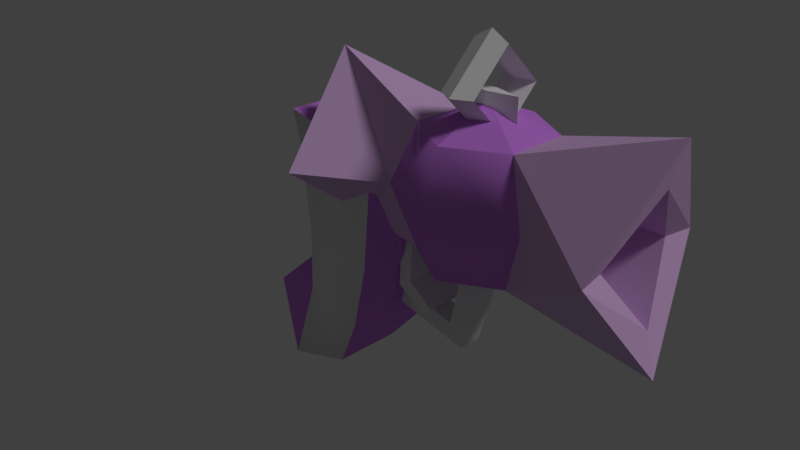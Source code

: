 # Source: mystsGun.blend  (saved by Blender 2.79.0; exported with 4.5.12 LTS)
import bpy
from mathutils import Matrix  # noqa: F401  (used for matrix-valued properties, if any)

bpy.ops.wm.read_factory_settings(use_empty=True)
scene = bpy.context.scene
scene.name = 'Scene'

# ---- collections
col_collection_1 = bpy.data.collections.new('Collection 1'); scene.collection.children.link(col_collection_1)

# ---- materials (node trees are filled in below, after node groups)
mat_main = bpy.data.materials.new('Main')
mat_main.alpha_threshold = 0.0
mat_main.use_transparent_shadow = False
mat_main.diffuse_color = (0.5943, 0.2104, 0.8, 1.0)
mat_main.roughness = 0.5
mat_main.specular_intensity = 0.0
mat_highlight = bpy.data.materials.new('Highlight')
mat_highlight.alpha_threshold = 0.0
mat_highlight.use_transparent_shadow = False
mat_highlight.diffuse_color = (0.7284, 0.47, 0.8, 1.0)
mat_highlight.roughness = 0.5
mat_highlight.specular_intensity = 0.0
mat_black = bpy.data.materials.new('Black')
mat_black.alpha_threshold = 0.0
mat_black.use_transparent_shadow = False
mat_black.roughness = 0.5
mat_black.specular_intensity = 0.0
mat_handle = bpy.data.materials.new('Handle')
mat_handle.alpha_threshold = 0.0
mat_handle.use_transparent_shadow = False
mat_handle.roughness = 0.5
mat_handle.specular_intensity = 1.0

# ---- material node trees

# ---- world
world_world = bpy.data.worlds.new('World'); scene.world = world_world
world_world.color = (0.05088, 0.05088, 0.05088)
world_world.use_sun_shadow = False
world_world.sun_shadow_jitter_overblur = 0.0
world_world.cycles.sampling_method = 'MANUAL'

# ---- cameras
cam_camera = bpy.data.cameras.new('Camera')
cam_camera.clip_end = 100.0
cam_camera.lens = 35.0
cam_camera.sensor_width = 32.0
cam_camera.sensor_height = 18.0
cam_camera.ortho_scale = 7.314
cam_camera.dof.focus_distance = 0.0
cam_camera.dof.aperture_fstop = 128.0

# ---- lights
light_lamp = bpy.data.lights.new('Lamp', 'SUN')
light_lamp.transmission_factor = 0.0
light_lamp.cutoff_distance = 30.0
light_lamp.angle = 0.1993
light_lamp.energy = 1.0
light_lamp.shadow_buffer_clip_start = 1.001
light_lamp.shadow_soft_size = 0.1
light_lamp.shadow_cascade_max_distance = 1000.0

# ---- meshes
me_cube = bpy.data.meshes.new('Cube')
me_cube.from_pydata([(-0.9457, 0.3754, 1.812), (-0.06586, 0.4538, -1.461), (-0.7477, -0.6739, -1.557), (-1.116, -0.5786, -0.5927), (-0.6883, -0.4915, 1.494), (-0.9941, 0.3531, -1.569), (-1.116, 0.5786, -0.5927), (-0.7477, 0.6739, -1.557), (-0.6883, 0.4915, 1.494), (0.5993, -0.4915, 1.494), (0.9903, -0.4915, 1.494), (-0.9457, -0.3754, 1.812), (0.9903, 0.4915, 1.494), (0.5993, 0.4915, 1.494), (-0.339, -0.6739, -0.3782), (-0.7117, -0.3345, -0.1604), (-0.5771, -0.3345, 0.434), (-0.3072, -0.6739, 0.4878), (-0.3072, 0.6739, 0.4878), (-0.5771, 0.3345, 0.434), (-0.7117, 0.3345, -0.1604), (-0.339, 0.6739, -0.3782), (0.9789, 0.3345, 0.4878), (0.6853, 0.6739, 0.3049), (0.4872, 0.6739, -0.5611), (0.6557, 0.3345, -0.6688), (0.6853, -0.6739, 0.3049), (0.9789, -0.3345, 0.4878), (0.6557, -0.3345, -0.6688), (0.4872, -0.6739, -0.5611), (-0.06586, -0.4538, -1.461), (-0.9941, -0.3531, -1.569), (1.905, 0.7536, 2.218), (1.905, 1.066, 1.464), (1.905, 0.7536, 0.7107), (2.558, 0.3768, 2.218), (2.828, 0.5329, 1.464), (2.558, 0.3768, 0.7107), (2.558, -0.3768, 2.218), (2.828, -0.5329, 1.464), (2.558, -0.3768, 0.7107), (1.905, -0.7536, 2.218), (1.905, -1.066, 1.464), (1.905, -0.7536, 0.7107), (1.905, -9.145e-08, 0.3985), (1.905, -1.38e-07, 2.53), (1.252, -0.3768, 2.218), (0.9822, -0.5329, 1.464), (1.252, -0.3768, 0.7107), (1.252, 0.3768, 2.218), (0.9822, 0.5329, 1.464), (1.252, 0.3768, 0.7107), (3.756, 0.5361, 1.466), (4.006, -1.421e-07, 0.7357), (4.007, -8.79e-08, 2.213), (3.756, -0.5361, 1.466), (-0.3672, -5.96e-08, 2.657), (-0.007065, -1.176, 1.464), (0.2633, -0.3768, 0.8459), (-0.007065, 1.176, 1.464), (0.2633, 0.3768, 0.8459), (1.591, -0.1506, -0.2437), (1.783, -0.1506, 0.7002), (1.591, 0.1506, -0.2437), (1.783, 0.1506, 0.7002), (1.774, -0.1506, -0.5016), (2.097, -0.1506, 0.7002), (1.774, 0.1506, -0.5016), (2.097, 0.1506, 0.7002), (0.4212, 0.1506, 0.04447), (0.4212, -0.1506, 0.04447), (0.2848, 0.1506, -0.2044), (0.2848, -0.1506, -0.2044), (1.372, -0.4014, -0.1038), (0.8693, -0.238, 0.7835), (1.372, 0.4014, -0.1038), (0.8693, 0.238, 0.7835), (1.515, -0.4014, 0.009841), (1.042, -0.238, 0.7835), (1.515, 0.4014, 0.009841), (1.042, 0.238, 0.7835), (0.9969, -0.4014, 0.1415), (0.9969, 0.4014, 0.1415), (1.169, 0.4014, 0.2522), (1.169, -0.4014, 0.2522), (1.896, -1.863e-08, 2.067), (2.115, -1.863e-08, 2.186), (1.896, -1.822e-08, 2.267), (1.676, -1.863e-08, 2.186), (1.896, 0.5964, 2.664), (2.115, 0.4772, 2.664), (1.896, 0.397, 2.664), (1.676, 0.4772, 2.664), (1.896, 2.608e-08, 3.26), (2.115, 2.608e-08, 3.141), (1.896, 1.484e-08, 3.061), (1.676, 2.608e-08, 3.141), (1.896, -0.5964, 2.664), (2.115, -0.4772, 2.664), (1.896, -0.397, 2.664), (1.676, -0.4772, 2.664), (1.917, 0.08207, 2.073), (1.917, 0.08207, 2.642), (2.276, 3.938e-09, 2.073), (2.276, 3.938e-09, 2.642), (1.917, -0.08207, 2.073), (1.917, -0.08207, 2.642), (1.558, 8.83e-09, 2.073), (1.558, 8.83e-09, 2.642), (3.817, 0.8921, 1.464), (4.139, -5.96e-08, 0.2249), (4.139, -5.96e-08, 2.731), (3.817, -0.8921, 1.464), (2.982, -0.5361, 1.463), (2.982, 0.5361, 1.463), (3.232, -1.421e-07, 0.7334), (3.233, -8.79e-08, 2.21)], [], [(4, 9, 11), (1, 25, 28, 30), (15, 16, 19, 20), (16, 4, 8, 19), (30, 29, 14, 2), (22, 12, 10, 27), (26, 9, 4, 17), (21, 18, 23, 24), (11, 10, 12, 0), (0, 13, 8), (25, 22, 27, 28), (29, 26, 17, 14), (0, 8, 4, 11), (7, 21, 24, 1), (18, 8, 13, 23), (9, 10, 11), (12, 13, 0), (17, 4, 16), (7, 6, 21), (25, 1, 24), (29, 30, 28), (20, 21, 6), (14, 17, 16, 15), (8, 18, 19), (18, 21, 20, 19), (12, 22, 23, 13), (22, 25, 24, 23), (9, 26, 27, 10), (26, 29, 28, 27), (3, 15, 20, 6), (5, 1, 30, 31), (30, 2, 31), (7, 1, 5), (6, 7, 5), (3, 6, 5, 31), (2, 3, 31), (32, 45, 35), (44, 34, 37), (33, 32, 35, 36), (34, 33, 36, 37), (44, 37, 40), (38, 112, 111), (50, 56, 49), (35, 45, 38), (44, 40, 43), (39, 38, 41, 42), (40, 39, 42, 43), (38, 45, 41), (41, 45, 46), (44, 43, 48), (42, 41, 46, 47), (43, 42, 47, 48), (47, 58, 48), (46, 45, 49), (44, 48, 51), (37, 109, 110), (51, 50, 33, 34), (49, 45, 32), (44, 51, 34), (50, 49, 32, 33), (53, 52, 114, 115), (52, 54, 116, 114), (58, 57, 59, 60), (57, 56, 59), (46, 49, 56), (35, 38, 111), (50, 60, 59), (40, 112, 39), (35, 109, 36), (47, 56, 57), (51, 48, 58, 60), (40, 37, 110), (38, 39, 112), (50, 59, 56), (47, 57, 58), (37, 36, 109), (50, 51, 60), (40, 110, 112), (35, 111, 109), (47, 46, 56), (61, 62, 64, 63), (63, 64, 68, 67), (67, 68, 66, 65), (65, 66, 62, 61), (61, 63, 69, 70), (68, 64, 62, 66), (69, 71, 72, 70), (67, 65, 72, 71), (65, 61, 70, 72), (63, 67, 71, 69), (81, 74, 76, 82), (82, 76, 80, 83), (83, 80, 78, 84), (84, 78, 74, 81), (75, 79, 77, 73), (80, 76, 74, 78), (77, 84, 81, 73), (79, 83, 84, 77), (75, 82, 83, 79), (73, 81, 82, 75), (85, 89, 90, 86), (86, 90, 91, 87), (87, 91, 92, 88), (88, 92, 89, 85), (89, 93, 94, 90), (90, 94, 95, 91), (91, 95, 96, 92), (92, 96, 93, 89), (93, 97, 98, 94), (94, 98, 99, 95), (95, 99, 100, 96), (96, 100, 97, 93), (97, 85, 86, 98), (98, 86, 87, 99), (99, 87, 88, 100), (100, 88, 85, 97), (101, 102, 104, 103), (103, 104, 106, 105), (104, 102, 108, 106), (105, 106, 108, 107), (107, 108, 102, 101), (101, 103, 105, 107), (52, 53, 110, 109), (55, 54, 111, 112), (54, 52, 109, 111), (53, 55, 112, 110), (114, 116, 113), (115, 114, 113), (55, 53, 115, 113), (54, 55, 113, 116), (2, 14, 3), (14, 15, 3)])
me_cube.polygons.foreach_set('use_smooth', [1, 0, 0, 0, 1, 0, 1, 1, 0, 1, 0, 1, 0, 1, 1, 0, 0, 0, 0, 0, 0, 0, 0, 0, 0, 0, 0, 0, 0, 0, 0, 0, 0, 0, 0, 0, 0, 0, 1, 1, 0, 0, 0, 0, 0, 1, 1, 0, 0, 0, 1, 1, 0, 0, 0, 0, 1, 0, 0, 1, 0, 0, 0, 0, 0, 0, 0, 0, 0, 0, 0, 0, 0, 0, 0, 0, 0, 0, 0, 0, 0, 0, 0, 0, 0, 0, 0, 0, 0, 0, 0, 0, 0, 0, 0, 0, 0, 0, 0, 0, 0, 0, 0, 0, 0, 0, 0, 0, 0, 0, 0, 0, 0, 0, 0, 0, 0, 0, 0, 0, 0, 0, 0, 0, 0, 0, 0, 0, 0, 0, 0, 0])
me_cube.polygons.foreach_set('material_index', [3, 0, 0, 0, 3, 0, 3, 3, 0, 3, 0, 3, 0, 3, 3, 3, 3, 0, 0, 0, 0, 0, 0, 0, 0, 0, 0, 0, 0, 0, 0, 0, 0, 0, 0, 0, 0, 0, 0, 0, 0, 1, 1, 0, 0, 0, 0, 0, 0, 0, 0, 0, 1, 0, 0, 1, 0, 0, 0, 0, 1, 1, 1, 1, 1, 1, 1, 1, 1, 1, 1, 1, 1, 1, 1, 1, 1, 1, 1, 1, 3, 3, 3, 3, 3, 3, 3, 3, 3, 3, 3, 3, 3, 3, 3, 3, 3, 3, 3, 3, 3, 3, 3, 3, 3, 3, 3, 3, 3, 3, 3, 3, 3, 3, 3, 3, 3, 3, 3, 3, 3, 3, 1, 1, 1, 1, 1, 1, 1, 1, 0, 0])
_uv = me_cube.uv_layers.new(name='UVMap')
_uv.uv.foreach_set('vector', [0.7439, 0.9056, 0.07051, 0.9056, 0.8948, 1.0, 0.0, 0.0, 0.0, 0.0, 0.0, 0.0, 0.0, 0.0, 0.0, 0.0, 0.0, 0.0, 0.0, 0.0, 0.0, 0.0, 0.0, 0.0, 0.0, 0.0, 0.0, 0.0, 0.0, 0.0, 0.4237, 0.0287, 0.1036, 0.2957, 0.5357, 0.35, 0.7494, 0.0, 0.0, 0.0, 0.0, 0.0, 0.0, 0.0, 0.0, 0.0, 0.0, 0.5527, 0.07051, 0.9056, 0.7439, 0.9056, 0.5191, 0.607, 0.7246, 0.35, 0.7079, 0.607, 0.1889, 0.5527, 0.2925, 0.2957, 0.0, 0.0, 0.0, 0.0, 0.0, 0.0, 0.0, 0.0, 1.0, 1.0, 0.2083, 0.9056, 0.8817, 0.9056, 0.0, 0.0, 0.0, 0.0, 0.0, 0.0, 0.0, 0.0, 0.1036, 0.2957, 0.0, 0.5527, 0.5191, 0.607, 0.5357, 0.35, 0.0, 0.0, 0.0, 0.0, 0.0, 0.0, 0.0, 0.0, 0.9383, 0.0, 0.7246, 0.35, 0.2925, 0.2957, 0.5509, 0.0287, 0.7079, 0.607, 0.8817, 0.9056, 0.2083, 0.9056, 0.1889, 0.5527, 0.0, 0.0, 0.0, 0.0, 0.0, 0.0, 0.0, 0.0, 0.0, 0.0, 0.0, 0.0, 0.0, 0.0, 0.0, 0.0, 0.0, 0.0, 0.0, 0.0, 0.0, 0.0, 0.0, 0.0, 0.0, 0.0, 0.0, 0.0, 0.0, 0.0, 0.0, 0.0, 0.0, 0.0, 0.0, 0.0, 0.0, 0.0, 0.0, 0.0, 0.0, 0.0, 0.0, 0.0, 0.0, 0.0, 0.0, 0.0, 0.0, 0.0, 0.0, 0.0, 0.0, 0.0, 0.0, 0.0, 0.0, 0.0, 0.0, 0.0, 0.0, 0.0, 0.0, 0.0, 0.0, 0.0, 0.0, 0.0, 0.0, 0.0, 0.0, 0.0, 0.0, 0.0, 0.0, 0.0, 0.0, 0.0, 0.0, 0.0, 0.0, 0.0, 0.0, 0.0, 0.0, 0.0, 0.0, 0.0, 0.0, 0.0, 0.0, 0.0, 0.0, 0.0, 0.0, 0.0, 0.0, 0.0, 0.0, 0.0, 0.0, 0.0, 0.0, 0.0, 0.0, 0.0, 0.0, 0.0, 0.0, 0.0, 0.0, 0.0, 0.0, 0.0, 0.0, 0.0, 0.0, 0.0, 0.0, 0.0, 0.0, 0.0, 0.0, 0.0, 0.0, 0.0, 0.0, 0.0, 0.0, 0.0, 0.0, 0.0, 0.0, 0.0, 0.0, 0.0, 0.0, 0.0, 0.0, 0.0, 0.0, 0.0, 0.0, 0.0, 0.5, 0.8536, 0.5, 1.0, 0.1464, 0.8536, 0.5, 0.0, 0.5, 0.1464, 0.1464, 0.1464, 0.5, 0.5, 0.5, 0.8536, 0.1464, 0.8536, 0.0, 0.5, 0.5, 0.1464, 0.5, 0.5, 0.0, 0.5, 0.1464, 0.1464, 0.0, 0.0, 0.0, 0.0, 0.0, 0.0, 1.022, 0.7872, 1.999, 0.4946, 2.249, 0.9867, -0.2014, 0.4946, -1.249, 0.9579, 0.008462, 0.7872, 0.0, 0.0, 0.0, 0.0, 0.0, 0.0, 0.5, 0.0, 0.1464, 0.1464, 0.5, 0.1464, 0.0, 0.5, 0.1464, 0.8536, 0.5, 0.8536, 0.5, 0.5, 0.1464, 0.1464, 0.0, 0.5, 0.5, 0.5, 0.5, 0.1464, 0.1464, 0.8536, 0.5, 1.0, 0.5, 0.8536, 0.5, 0.8536, 0.5, 1.0, 0.8536, 0.8536, 0.5, 0.0, 0.5, 0.1464, 0.8536, 0.1464, 0.5, 0.5, 0.5, 0.8536, 0.8536, 0.8536, 1.0, 0.5, 0.5, 0.1464, 0.5, 0.5, 1.0, 0.5, 0.8536, 0.1464, -0.2014, 0.4946, -0.7594, 0.2545, 0.008462, 0.202, 0.0, 0.0, 0.0, 0.0, 0.0, 0.0, 0.0, 0.0, 0.0, 0.0, 0.0, 0.0, 1.022, 0.202, 1.999, 0.4946, 2.249, 0.01335, 0.8536, 0.1464, 1.0, 0.5, 0.5, 0.5, 0.5, 0.1464, 0.8536, 0.8536, 0.5, 1.0, 0.5, 0.8536, 0.5, 0.0, 0.8536, 0.1464, 0.5, 0.1464, 1.0, 0.5, 0.8536, 0.8536, 0.5, 0.8536, 0.5, 0.5, 2.146, 0.2117, 1.952, 0.4952, 1.351, 0.4943, 1.545, 0.2108, 1.952, 0.4952, 2.147, 0.7852, 1.546, 0.7843, 1.351, 0.4943, -0.7594, 0.2545, -0.9692, 0.4946, -0.9692, 0.4946, -0.7594, 0.2545, -0.9692, 0.4946, -1.249, 0.9579, -0.9692, 0.4946, 0.008462, 0.7872, 0.008462, 0.7872, -1.249, 0.9579, 1.022, 0.7872, 1.022, 0.7872, 2.249, 0.9867, -0.2014, 0.4946, -0.7594, 0.2545, -0.9692, 0.4946, 1.022, 0.202, 1.999, 0.4946, 1.231, 0.4946, 1.022, 0.7872, 1.999, 0.4946, 1.231, 0.4946, -0.2014, 0.4946, -1.249, 0.9579, -0.9692, 0.4946, 0.0, 0.0, 0.0, 0.0, 0.0, 0.0, 0.0, 0.0, 1.022, 0.202, 1.022, 0.202, 2.249, 0.01335, 1.022, 0.7872, 1.231, 0.4946, 1.999, 0.4946, -0.2014, 0.4946, -0.9692, 0.4946, -1.249, 0.9579, -0.2014, 0.4946, -0.9692, 0.4946, -0.7594, 0.2545, 1.022, 0.202, 1.231, 0.4946, 1.999, 0.4946, 0.0, 0.0, 0.0, 0.0, 0.0, 0.0, 1.022, 0.202, 2.249, 0.01335, 1.999, 0.4946, 1.022, 0.7872, 2.249, 0.9867, 1.999, 0.4946, -0.2014, 0.4946, 0.008462, 0.7872, -1.249, 0.9579, 0.0, 0.0, 0.0, 0.0, 0.0, 0.0, 0.0, 0.0, 0.0, 0.0, 0.0, 0.0, 0.0, 0.0, 0.0, 0.0, 0.0, 0.0, 0.0, 0.0, 0.0, 0.0, 0.0, 0.0, 0.0, 0.0, 0.0, 0.0, 0.0, 0.0, 0.0, 0.0, 0.0, 0.0, 0.0, 0.0, 0.0, 0.0, 0.0, 0.0, 0.0, 0.0, 0.0, 0.0, 0.0, 0.0, 0.0, 0.0, 0.0, 0.0, 0.0, 0.0, 0.0, 0.0, 0.0, 0.0, 0.0, 0.0, 0.0, 0.0, 0.0, 0.0, 0.0, 0.0, 0.0, 0.0, 0.0, 0.0, 0.0, 0.0, 0.0, 0.0, 0.0, 0.0, 0.0, 0.0, 0.0, 0.0, 0.0, 0.0, 0.0, 0.0, 0.0, 0.0, 0.0, 0.0, 0.0, 0.0, 0.0, 0.0, 0.0, 0.0, 0.0, 0.0, 0.0, 0.0, 0.0, 0.0, 0.0, 0.0, 0.0, 0.0, 0.0, 0.0, 0.0, 0.0, 0.0, 0.0, 0.0, 0.0, 0.0, 0.0, 0.0, 0.0, 0.0, 0.0, 0.0, 0.0, 0.0, 0.0, 0.0, 0.0, 0.0, 0.0, 0.0, 0.0, 0.0, 0.0, 0.0, 0.0, 0.0, 0.0, 0.0, 0.0, 0.0, 0.0, 0.0, 0.0, 0.0, 0.0, 0.0, 0.0, 0.0, 0.0, 0.0, 0.0, 0.0, 0.0, 0.0, 0.0, 0.0, 0.0, 0.0, 0.0, 0.0, 0.0, 0.0, 0.0, 0.0, 0.0, 0.0, 0.0, 0.0, 0.0, 0.0, 0.0, 0.0, 0.0, 0.0, 0.0, 0.0, 0.0, 0.0, 0.0, 0.0, 0.0, 0.0, 0.0, 0.0, 0.0, 0.0, 0.0, 0.0, 0.0, 0.0, 0.0, 0.0, 0.0, 0.0, 0.0, 0.0, 0.0, 0.0, 0.0, 0.0, 0.0, 0.0, 0.0, 0.0, 0.0, 0.0, 0.0, 0.0, 0.0, 0.0, 0.0, 0.0, 0.0, 0.0, 0.0, 0.0, 0.0, 0.0, 0.0, 0.0, 0.0, 0.0, 0.0, 0.0, 0.0, 0.0, 0.0, 0.0, 0.0, 0.0, 0.0, 0.0, 0.0, 0.0, 0.0, 0.0, 0.0, 0.0, 0.0, 0.0, 0.0, 0.0, 0.0, 0.0, 0.0, 0.0, 0.0, 0.0, 0.0, 0.0, 0.0, 0.0, 0.0, 0.0, 0.0, 0.0, 0.0, 0.0, 0.0, 0.0, 0.0, 0.0, 0.0, 0.0, 0.0, 0.0, 0.0, 0.0, 0.0, 0.0, 0.0, 0.0, 0.0, 0.0, 0.0, 0.0, 0.0, 0.0, 0.0, 0.0, 0.0, 0.0, 0.0, 0.0, 0.0, 0.0, 0.0, 0.0, 0.0, 0.0, 0.0, 0.0, 0.0, 0.0, 0.0, 0.0, 0.0, 0.0, 0.0, 0.0, 0.0, 0.0, 0.0, 0.0, 0.0, 0.0, 0.0, 0.0, 0.0, 0.0, 0.0, 0.0, 0.0, 0.0, 0.0, 0.0, 0.0, 0.0, 0.0, 0.0, 0.0, 0.0, 0.0, 0.0, 0.0, 0.0, 0.0, 0.0, 0.0, 0.0, 0.0, 0.0, 0.0, 0.0, 0.0, 0.0, 0.0, 0.0, 0.0, 0.0, 0.0, 1.952, 0.4952, 2.146, 0.2117, 2.249, 0.01335, 1.999, 0.4946, 1.952, 0.4952, 2.147, 0.7852, 2.249, 0.9867, 1.999, 0.4946, 2.147, 0.7852, 1.952, 0.4952, 1.999, 0.4946, 2.249, 0.9867, 2.146, 0.2117, 1.952, 0.4952, 1.999, 0.4946, 2.249, 0.01335, 0.0, 0.0, 0.0, 0.0, 0.0, 0.0, 0.0, 0.0, 0.0, 0.0, 0.0, 0.0, 1.952, 0.4952, 2.146, 0.2117, 1.545, 0.2108, 1.351, 0.4943, 2.147, 0.7852, 1.952, 0.4952, 1.351, 0.4943, 1.546, 0.7843, 0.0, 0.0, 0.0, 0.0, 0.0, 0.0, 0.0, 0.0, 0.0, 0.0, 0.0, 0.0])
me_cube.materials.append(mat_main)
me_cube.materials.append(mat_highlight)
me_cube.materials.append(mat_black)
me_cube.materials.append(mat_handle)
me_cube.use_remesh_preserve_volume = False
me_cube.use_remesh_preserve_attributes = False
me_cube.use_mirror_vertex_groups = False
me_cube.update()

# ---- objects
ob_cube = bpy.data.objects.new('Cube', me_cube)
ob_lamp = bpy.data.objects.new('Lamp', light_lamp)
ob_camera = bpy.data.objects.new('Camera', cam_camera)

# ---- transforms, parenting, visibility, modifiers, constraints
ob_cube.location = (0.0, 0.0, 0.0)
ob_cube.lineart.crease_threshold = 0.0
ob_lamp.location = (4.076, 1.005, 5.904)
ob_lamp.rotation_euler = (0.6503, 0.05522, 1.866)
ob_lamp.lock_rotations_4d = False
ob_lamp.empty_display_type = 'ARROWS'
ob_lamp.color = (0.0, 0.0, 0.0, 0.0)
ob_lamp.lineart.crease_threshold = 0.0
ob_camera.location = (7.481, -6.508, 5.344)
ob_camera.rotation_euler = (1.109, 0.0, 0.8149)
ob_camera.lock_rotations_4d = False
ob_camera.empty_display_type = 'ARROWS'
ob_camera.color = (0.0, 0.0, 0.0, 0.0)
ob_camera.display_type = 'WIRE'
ob_camera.lineart.crease_threshold = 0.0

# ---- collection membership
col_collection_1.objects.link(ob_cube)
col_collection_1.objects.link(ob_lamp)
col_collection_1.objects.link(ob_camera)

# ---- scene / render settings (as saved in the file)
scene.camera = ob_camera
scene.frame_start = 1; scene.frame_end = 250; scene.frame_set(1)
scene.render.engine = 'BLENDER_EEVEE_NEXT'
scene.render.resolution_percentage = 50
scene.render.dither_intensity = 0.0
scene.cycles.use_denoising = False
scene.cycles.samples = 128
scene.cycles.sampling_pattern = 'TABULATED_SOBOL'
scene.cycles.use_adaptive_sampling = False
scene.cycles.use_light_tree = False
scene.cycles.blur_glossy = 0.0
scene.cycles.sample_clamp_indirect = 0.0
scene.view_settings.view_transform = 'Standard'
bpy.context.view_layer.update()
